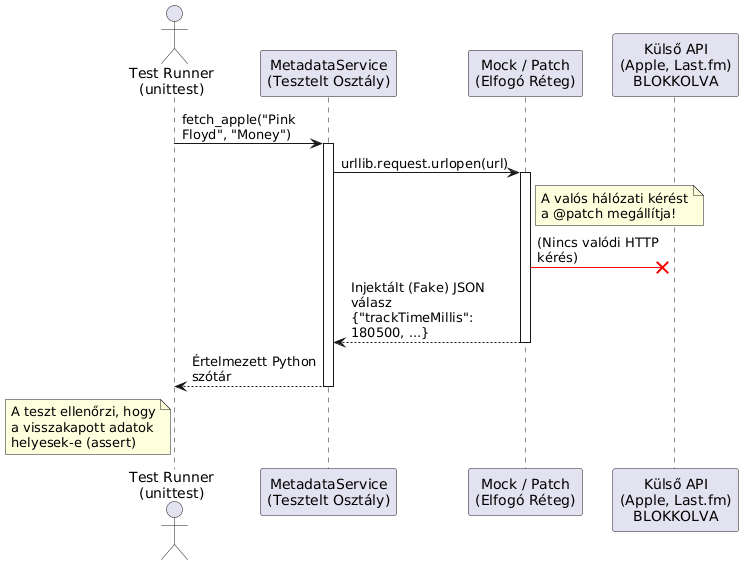

The diagram above was rendered by PlantUML. Its source (embedded in the PNG):
@startuml
skinparam maxMessageSize 150
actor "Test Runner\n(unittest)" as TR
participant "MetadataService\n(Tesztelt Osztály)" as MS
participant "Mock / Patch\n(Elfogó Réteg)" as Mock
participant "Külső API\n(Apple, Last.fm)\nBLOKKOLVA" as API

TR -> MS: fetch_apple("Pink Floyd", "Money")
activate MS
MS -> Mock: urllib.request.urlopen(url)
activate Mock
note right of Mock: A valós hálózati kérést\na @patch megállítja!
Mock -[#red]X API: (Nincs valódi HTTP kérés)
Mock --> MS: Injektált (Fake) JSON válasz\n{"trackTimeMillis": 180500, ...}
deactivate Mock
MS --> TR: Értelmezett Python szótár
deactivate MS
note left of TR: A teszt ellenőrzi, hogy\na visszakapott adatok\nhelyesek-e (assert)
@enduml